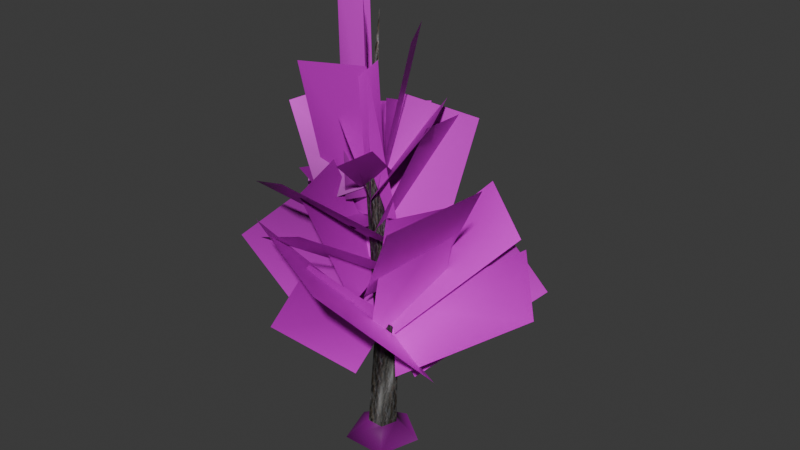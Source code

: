 # Source: Tree_A.blend  (saved by Blender 4.0.36; exported with 4.5.12 LTS)
import bpy
from mathutils import Matrix  # noqa: F401  (used for matrix-valued properties, if any)

bpy.ops.wm.read_factory_settings(use_empty=True)
scene = bpy.context.scene
scene.name = 'Scene'

# ---- collections
col_collection = bpy.data.collections.new('Collection'); scene.collection.children.link(col_collection)

# ---- images (referenced by path relative to the original .blend; pixels are not part of the script)
import os
ASSET_DIR = os.environ.get("B2B_ASSET_DIR", "")  # directory of the original .blend (textures are referenced by path, not embedded)
HERE = os.path.dirname(os.path.abspath(__file__))  # packed textures are extracted next to this script under _unpacked/

def load_image(name, relpath, width, height, colorspace="sRGB"):
    """Load a texture the original file referenced (path relative to the .blend, or extracted next to this script)."""
    p = next((c for c in (os.path.join(HERE, relpath), os.path.join(ASSET_DIR, relpath)) if relpath and os.path.exists(c)), "")
    if p:
        img = bpy.data.images.load(p, check_existing=True)
        img.name = name
    else:  # same state as the original file: an image datablock whose file is absent (Cycles renders it pink)
        img = bpy.data.images.new(name, width, height)
        img.source = "FILE"
        img.filepath = "//" + (relpath or name)
    img.colorspace_settings.name = colorspace
    return img
img_bark_a = load_image('bark_A', '_unpacked/bark_A.60c83b1f.png', 64, 64, 'sRGB')
img_branches_a_png = load_image('branches_A.png', 'branches_A.png', 1024, 1024, 'sRGB')
img_mulch_a_png = load_image('mulch_A.png', 'mulch_A.png', 1024, 1024, 'sRGB')

# ---- materials (node trees are filled in below, after node groups)
mat_bark = bpy.data.materials.new('Bark')
mat_bark.use_transparent_shadow = False
mat_branches = bpy.data.materials.new('Branches')
mat_branches.use_transparent_shadow = False
mat_mulch = bpy.data.materials.new('Mulch')
mat_mulch.use_transparent_shadow = False

# ---- material node trees
mat_bark.use_nodes = True; mat_bark.node_tree.nodes.clear()
_N = mat_bark.node_tree.nodes; _L = mat_bark.node_tree.links
n0 = _N.new('ShaderNodeTexImage'); n0.name = 'Image Texture'; n0.location = (-528, 324)
n0.label = 'BASE COLOR'
n0.image = img_bark_a
n1 = _N.new('ShaderNodeBsdfPrincipled'); n1.name = 'Principled BSDF'; n1.location = (10, 300)
n2 = _N.new('ShaderNodeOutputMaterial'); n2.name = 'Material Output'; n2.location = (320, 270)
n3 = _N.new('ShaderNodeVertexColor'); n3.name = 'Color Attribute'; n3.location = (-397, 30)
n4 = _N.new('ShaderNodeMix'); n4.name = 'Mix'; n4.location = (-205, 297)
n4.data_type = 'RGBA'
n4.blend_type = 'MULTIPLY'
n4.inputs[0].default_value = 1.0
_L.new(n1.outputs[0], n2.inputs[0])
_L.new(n0.outputs[0], n4.inputs[6])
_L.new(n3.outputs[0], n4.inputs[7])
_L.new(n4.outputs[2], n1.inputs[0])
n2.is_active_output = True
mat_branches.use_nodes = True; mat_branches.node_tree.nodes.clear()
_N = mat_branches.node_tree.nodes; _L = mat_branches.node_tree.links
n0 = _N.new('ShaderNodeBsdfPrincipled'); n0.name = 'Principled BSDF'; n0.location = (10, 300)
n0.inputs[3].default_value = 1.45
n1 = _N.new('ShaderNodeOutputMaterial'); n1.name = 'Material Output'; n1.location = (300, 300)
n2 = _N.new('ShaderNodeTexImage'); n2.name = 'Image Texture'; n2.location = (-582, 296)
n2.image = img_branches_a_png
n3 = _N.new('ShaderNodeVertexColor'); n3.name = 'Color Attribute'; n3.location = (-396, 2)
n4 = _N.new('ShaderNodeMix'); n4.name = 'Mix'; n4.location = (-193, 286)
n4.data_type = 'RGBA'
n4.blend_type = 'MULTIPLY'
n4.inputs[0].default_value = 1.0
_L.new(n0.outputs[0], n1.inputs[0])
_L.new(n4.outputs[2], n0.inputs[0])
_L.new(n2.outputs[1], n0.inputs[4])
_L.new(n2.outputs[0], n4.inputs[6])
_L.new(n3.outputs[0], n4.inputs[7])
n1.is_active_output = True
mat_mulch.use_nodes = True; mat_mulch.node_tree.nodes.clear()
_N = mat_mulch.node_tree.nodes; _L = mat_mulch.node_tree.links
n0 = _N.new('ShaderNodeBsdfPrincipled'); n0.name = 'Principled BSDF'; n0.location = (10, 300)
n0.inputs[3].default_value = 1.45
n1 = _N.new('ShaderNodeOutputMaterial'); n1.name = 'Material Output'; n1.location = (300, 300)
n2 = _N.new('ShaderNodeTexImage'); n2.name = 'Image Texture'; n2.location = (-577, 282)
n2.image = img_mulch_a_png
n3 = _N.new('ShaderNodeVertexColor'); n3.name = 'Color Attribute'; n3.location = (-392, -23)
n4 = _N.new('ShaderNodeMix'); n4.name = 'Mix'; n4.location = (-221, 268)
n4.data_type = 'RGBA'
n4.blend_type = 'MULTIPLY'
n4.inputs[0].default_value = 1.0
_L.new(n0.outputs[0], n1.inputs[0])
_L.new(n4.outputs[2], n0.inputs[0])
_L.new(n2.outputs[0], n4.inputs[6])
_L.new(n3.outputs[0], n4.inputs[7])
n1.is_active_output = True

# ---- world
world_world = bpy.data.worlds.new('World'); scene.world = world_world
world_world.use_nodes = True; world_world.node_tree.nodes.clear()
_N = world_world.node_tree.nodes; _L = world_world.node_tree.links
n0 = _N.new('ShaderNodeOutputWorld'); n0.name = 'World Output'; n0.location = (300, 300)
n1 = _N.new('ShaderNodeBackground'); n1.name = 'Background'; n1.location = (10, 300)
n1.inputs[0].default_value = (0.05088, 0.05088, 0.05088, 1.0)
_L.new(n1.outputs[0], n0.inputs[0])
n0.is_active_output = True
world_world.color = (0.05088, 0.05088, 0.05088)
world_world.use_sun_shadow = False
world_world.sun_shadow_jitter_overblur = 0.0

# ---- meshes
me_tree = bpy.data.meshes.new('Tree')
me_tree.from_pydata([(-0.0463, 0.2614, 0.1894), (-0.3038, 0.0743, 0.1894), (-0.2055, -0.2285, 0.1894), (0.1129, -0.2285, 0.1894), (0.2112, 0.0743, 0.1894), (-0.04434, 0.2163, 2.362), (-0.1977, 0.002231, 2.326), (-0.03855, -0.207, 2.286), (0.2131, -0.1221, 2.298), (0.2096, 0.1395, 2.345), (-0.2001, 0.0601, 5.524), (-0.3223, -0.009212, 5.511), (-0.2972, -0.1462, 5.534), (-0.1594, -0.1615, 5.56), (-0.09942, -0.03403, 5.554), (-0.0463, -0.009375, 7.975), (0.3825, -0.1641, 2.303), (2.17, 0.9184, 4.311), (-0.6443, 0.4439, 2.838), (1.143, 1.526, 4.847), (-0.2549, 0.05584, 2.32), (-1.008, -1.961, 4.776), (1.457, -0.4145, 1.869), (0.7334, -2.485, 4.233), (-0.007115, -0.3836, 2.165), (0.7985, -0.8733, 4.905), (0.553, 0.7981, 2.174), (1.359, 0.3085, 4.914), (0.3815, 0.4488, 2.023), (-0.7795, 2.255, 5.496), (-1.362, -0.8199, 2.004), (-2.523, 0.9862, 5.477), (-0.3339, -0.1142, 3.296), (-0.9499, -1.937, 4.462), (0.6176, -0.1786, 3.645), (0.001599, -2.002, 4.811), (0.1751, 0.008365, 3.307), (-0.4427, 1.828, 5.829), (-1.452, -0.1688, 2.957), (-2.07, 1.651, 5.479), (-0.1775, 0.2122, 3.262), (-0.7673, -0.3708, 5.354), (-0.05224, -0.76, 2.997), (-0.6421, -1.343, 5.089), (-0.09292, -0.4401, 2.965), (1.595, -1.795, 5.282), (0.5188, 1.077, 3.32), (2.206, -0.2773, 5.637), (-0.1742, 0.1701, 4.14), (-1.643, 0.4315, 4.759), (-0.2166, -0.542, 4.289), (-1.685, -0.2806, 4.907), (-0.06331, -0.1884, 4.119), (0.8511, 0.06299, 6.187), (-0.2255, 0.9956, 3.997), (0.689, 1.247, 6.065), (0.06793, 0.07325, 4.147), (-0.6492, 0.2665, 5.581), (-0.5744, -0.02212, 3.816), (-1.292, 0.1712, 5.25), (-0.3473, 0.02063, 3.842), (-1.519, -1.451, 5.121), (0.7046, -0.3978, 4.244), (-0.4676, -1.87, 5.523), (-0.3295, -0.2233, 4.929), (0.08906, -1.223, 5.752), (0.07425, 0.1698, 5.174), (0.4928, -0.8302, 5.997), (-0.1662, 0.04785, 4.943), (-1.398, 0.6383, 6.288), (-0.7545, -0.7383, 4.694), (-1.987, -0.1479, 6.04), (-0.3987, -0.01861, 4.888), (-0.5673, -0.4503, 6.168), (0.08726, -0.3863, 4.81), (-0.08139, -0.818, 6.09), (-0.06299, -0.269, 4.764), (1.044, -0.04214, 6.314), (-0.474, 0.6497, 4.876), (0.6333, 0.8766, 6.426), (-0.2652, -0.125, 4.881), (0.01561, -0.5955, 7.035), (-0.03051, 0.0752, 5.148), (0.2503, -0.3953, 7.302), (-0.1776, 0.007696, 4.739), (-0.6315, 0.422, 8.588), (-0.5114, -0.3855, 4.689), (-0.9652, 0.02871, 8.538), (-0.3004, -0.02184, 4.75), (-0.2511, -0.1607, 8.183), (-0.07399, -0.2271, 4.409), (-0.0247, -0.3659, 7.843), (-0.1516, -0.1659, 4.338), (0.5733, 0.004011, 7.543), (-0.3272, 0.3174, 4.548), (0.3978, 0.4873, 7.753), (0.14, -0.3429, 2.288), (-0.6767, 0.8798, 6.097), (-0.3382, 1.596, 1.476), (-1.155, 2.819, 5.284), (-0.1454, -0.1521, 2.414), (1.68, 1.121, 4.271), (0.6895, 0.01717, 1.422), (2.515, 1.29, 3.279), (-0.4017, -0.1706, 3.61), (-0.1215, 0.6836, 6.365), (0.7197, 0.4143, 3.277), (0.9999, 1.268, 6.032), (0.2075, 0.09575, 4.365), (0.1077, -0.5037, 7.199), (-1.077, -0.1129, 4.239), (-1.177, -0.7124, 7.073), (0.1298, 0.1505, 2.243), (-1.569, -0.4417, 4.515), (-0.6424, -0.5362, 1.442), (-2.341, -1.128, 3.714), (-0.0463, 0.6914, -0.1177), (-0.7127, 0.2072, -0.1177), (-0.4582, -0.5763, -0.1177), (0.3656, -0.5763, -0.1177), (0.6201, 0.2072, -0.1177), (-0.03165, 0.2719, 2.433), (2.219, 1.011, 4.103), (0.7104, -0.5476, 1.734), (2.961, 0.1917, 3.404), (0.1514, -0.002916, 2.464), (-0.2704, -1.549, 4.031), (-0.2189, -0.5464, 1.393), (-0.7019, -2.073, 2.92), (0.04989, -0.1501, 2.425), (-1.591, 0.7063, 4.2), (-0.4625, 0.3831, 1.191), (-2.067, 1.303, 2.92)], [], [(1, 6, 5), (1, 5, 0), (4, 9, 8), (4, 8, 3), (2, 7, 6), (2, 6, 1), (0, 5, 9), (0, 9, 4), (3, 8, 7), (3, 7, 2), (5, 10, 14), (5, 14, 9), (8, 13, 12), (8, 12, 7), (6, 11, 10), (6, 10, 5), (9, 14, 13), (9, 13, 8), (7, 12, 11), (7, 11, 6), (14, 15, 13), (12, 15, 11), (10, 15, 14), (13, 15, 12), (11, 15, 10), (16, 17, 19, 18), (20, 21, 23, 22), (24, 25, 27, 26), (28, 29, 31, 30), (32, 33, 35, 34), (36, 37, 39, 38), (40, 41, 43, 42), (44, 45, 47, 46), (48, 49, 51, 50), (52, 53, 55, 54), (56, 57, 59, 58), (60, 61, 63, 62), (64, 65, 67, 66), (68, 69, 71, 70), (72, 73, 75, 74), (76, 77, 79, 78), (80, 81, 83, 82), (84, 85, 87, 86), (88, 89, 91, 90), (92, 93, 95, 94), (96, 97, 99, 98), (100, 101, 103, 102), (104, 105, 107, 106), (108, 109, 111, 110), (112, 113, 115, 114), (2, 1, 117, 118), (1, 0, 116, 117), (0, 4, 120, 116), (4, 3, 119, 120), (3, 2, 118, 119), (121, 122, 124, 123), (125, 126, 128, 127), (129, 130, 132, 131)])
me_tree.polygons.foreach_set('use_smooth', [1, 1, 1, 1, 1, 1, 1, 1, 1, 1, 1, 1, 1, 1, 1, 1, 1, 1, 1, 1, 0, 0, 0, 0, 0, 0, 0, 0, 0, 0, 0, 0, 0, 0, 0, 0, 0, 0, 0, 0, 0, 0, 0, 0, 0, 0, 0, 0, 0, 0, 1, 1, 1, 1, 1, 0, 0, 0])
me_tree.polygons.foreach_set('material_index', [0, 0, 0, 0, 0, 0, 0, 0, 0, 0, 0, 0, 0, 0, 0, 0, 0, 0, 0, 0, 0, 0, 0, 0, 0, 1, 1, 1, 1, 1, 1, 1, 1, 1, 1, 1, 1, 1, 1, 1, 1, 1, 1, 1, 1, 1, 1, 1, 1, 1, 2, 2, 2, 2, 2, 1, 1, 1])
_uv = me_tree.uv_layers.new(name='UVMap')
_uv.uv.foreach_set('vector', [1.141, -2.216, 0.9836, 0.5891, 1.312, 0.653, 1.141, -2.216, 1.312, 0.653, 1.541, -2.193, -0.06179, -2.22, -0.003411, 0.6023, 0.3227, 0.5301, -0.06179, -2.22, 0.3227, 0.5301, 0.3392, -2.23, 0.7405, -2.229, 0.6564, 0.5221, 0.9836, 0.5891, 0.7405, -2.229, 0.9836, 0.5891, 1.141, -2.216, -0.4619, -2.199, -0.3333, 0.6548, -0.003411, 0.6023, -0.4619, -2.199, -0.003411, 0.6023, -0.06179, -2.22, 0.3392, -2.23, 0.3227, 0.5301, 0.6564, 0.5221, 0.3392, -2.23, 0.6564, 0.5221, 0.7405, -2.229, -0.3333, 0.6548, 0.09202, 4.712, 0.2679, 4.735, -0.3333, 0.6548, 0.2679, 4.735, -0.003411, 0.6023, 0.3227, 0.5301, 0.4451, 4.736, 0.6196, 4.706, 0.3227, 0.5301, 0.6196, 4.706, 0.6564, 0.5221, 0.9836, 0.5891, 0.7958, 4.687, 0.9702, 4.719, 0.9836, 0.5891, 0.9702, 4.719, 1.312, 0.653, -0.003411, 0.6023, 0.2679, 4.735, 0.4451, 4.736, -0.003411, 0.6023, 0.4451, 4.736, 0.3227, 0.5301, 0.6564, 0.5221, 0.6196, 4.706, 0.7958, 4.687, 0.6564, 0.5221, 0.7958, 4.687, 0.9836, 0.5891, 0.2679, 4.735, 0.5072, 7.74, 0.4451, 4.736, 0.6196, 4.706, 0.5072, 7.74, 0.7958, 4.687, 0.09202, 4.712, 0.5072, 7.74, 0.2679, 4.735, 0.4451, 4.736, 0.5072, 7.74, 0.6196, 4.706, 0.7958, 4.687, 0.5072, 7.74, 0.9702, 4.719, 0.0, 0.0, 1.0, 0.0, 1.0, 1.0, 0.0, 1.0, 0.0, 0.0, 1.0, 0.0, 1.0, 1.0, 0.0, 1.0, 0.0, 0.0, 1.0, 0.0, 1.0, 1.0, 0.0, 1.0, 0.0, 0.0, 1.0, 0.0, 1.0, 1.0, 0.0, 1.0, 0.0, 0.0, 1.0, 0.0, 1.0, 1.0, 0.0, 1.0, 0.0, 0.0, 1.0, 0.0, 1.0, 1.0, 0.0, 1.0, 0.0, 0.0, 1.0, 0.0, 1.0, 1.0, 0.0, 1.0, 0.0, 0.0, 1.0, 0.0, 1.0, 1.0, 0.0, 1.0, 0.0, 0.0, 1.0, 0.0, 1.0, 1.0, 0.0, 1.0, 0.0, 0.0, 1.0, 0.0, 1.0, 1.0, 0.0, 1.0, 0.0, 0.0, 1.0, 0.0, 1.0, 1.0, 0.0, 1.0, 0.0, 0.0, 1.0, 0.0, 1.0, 1.0, 0.0, 1.0, 0.0, 0.0, 1.0, 0.0, 1.0, 1.0, 0.0, 1.0, 0.0, 0.0, 1.0, 0.0, 1.0, 1.0, 0.0, 1.0, 0.0, 0.0, 1.0, 0.0, 1.0, 1.0, 0.0, 1.0, 0.0, 0.0, 1.0, 0.0, 1.0, 1.0, 0.0, 1.0, 0.0, 0.0, 1.0, 0.0, 1.0, 1.0, 0.0, 1.0, 0.0, 0.0, 1.0, 0.0, 1.0, 1.0, 0.0, 1.0, 0.0, 0.0, 1.0, 0.0, 1.0, 1.0, 0.0, 1.0, 0.0, 0.0, 1.0, 0.0, 1.0, 1.0, 0.0, 1.0, 0.0, 0.0, 1.0, 0.0, 1.0, 1.0, 0.0, 1.0, 0.0, 0.0, 1.0, 0.0, 1.0, 1.0, 0.0, 1.0, 0.0, 0.0, 1.0, 0.0, 1.0, 1.0, 0.0, 1.0, 0.0, 0.0, 1.0, 0.0, 1.0, 1.0, 0.0, 1.0, 0.0, 0.0, 1.0, 0.0, 1.0, 1.0, 0.0, 1.0, 0.3766, 0.4951, 0.4539, 0.6241, 0.3773, 0.8924, 0.09691, 0.5037, 0.4539, 0.6241, 0.5997, 0.5878, 0.8319, 0.7445, 0.3773, 0.8924, 0.5997, 0.5878, 0.6111, 0.4369, 0.8319, 0.2654, 0.8319, 0.7445, 0.6111, 0.4369, 0.4728, 0.379, 0.3765, 0.1175, 0.8319, 0.2654, 0.4728, 0.379, 0.3766, 0.4951, 0.09691, 0.5037, 0.3765, 0.1175, 0.0, 0.0, 1.0, 0.0, 1.0, 1.0, 0.0, 1.0, 0.0, 0.0, 1.0, 0.0, 1.0, 1.0, 0.0, 1.0, 0.0, 0.0, 1.0, 0.0, 1.0, 1.0, 0.0, 1.0])
_ca = me_tree.color_attributes.new('Attribute', 'BYTE_COLOR', 'CORNER')
_ca.data.foreach_set('color', [0.2918, 0.2918, 0.2918, 1.0, 0.4233, 0.4233, 0.4233, 1.0, 0.1912, 0.1912, 0.1912, 1.0, 0.2918, 0.2918, 0.2918, 1.0, 0.1912, 0.1912, 0.1912, 1.0, 0.2623, 0.2623, 0.2623, 1.0, 0.1529, 0.1529, 0.1529, 1.0, 0.15, 0.15, 0.15, 1.0, 0.1683, 0.1683, 0.1683, 1.0, 0.1529, 0.1529, 0.1529, 1.0, 0.1683, 0.1683, 0.1683, 1.0, 0.1559, 0.1559, 0.1559, 1.0, 0.2307, 0.2307, 0.2307, 1.0, 0.1559, 0.1559, 0.1559, 1.0, 0.4233, 0.4233, 0.4233, 1.0, 0.2307, 0.2307, 0.2307, 1.0, 0.4233, 0.4233, 0.4233, 1.0, 0.305, 0.305, 0.305, 1.0, 0.2346, 0.2346, 0.2346, 1.0, 0.1912, 0.1912, 0.1912, 1.0, 0.1441, 0.1441, 0.1441, 1.0, 0.2346, 0.2346, 0.2346, 1.0, 0.1441, 0.1441, 0.1441, 1.0, 0.1559, 0.1559, 0.1559, 1.0, 0.1441, 0.1441, 0.1441, 1.0, 0.1746, 0.1746, 0.1746, 1.0, 0.1529, 0.1529, 0.1529, 1.0, 0.1441, 0.1441, 0.1441, 1.0, 0.1529, 0.1529, 0.1529, 1.0, 0.2195, 0.2195, 0.2195, 1.0, 0.1912, 0.1912, 0.1912, 1.0, 0.6514, 0.6514, 0.6514, 1.0, 0.4233, 0.4233, 0.4233, 1.0, 0.1912, 0.1912, 0.1912, 1.0, 0.4233, 0.4233, 0.4233, 1.0, 0.1441, 0.1441, 0.1441, 1.0, 0.1845, 0.1845, 0.1845, 1.0, 0.3864, 0.3864, 0.3864, 1.0, 0.2195, 0.2195, 0.2195, 1.0, 0.1845, 0.1845, 0.1845, 1.0, 0.2195, 0.2195, 0.2195, 1.0, 0.1529, 0.1529, 0.1529, 1.0, 0.4233, 0.4233, 0.4233, 1.0, 0.2542, 0.2542, 0.2542, 1.0, 0.6514, 0.6514, 0.6514, 1.0, 0.4233, 0.4233, 0.4233, 1.0, 0.6514, 0.6514, 0.6514, 1.0, 0.1912, 0.1912, 0.1912, 1.0, 0.15, 0.15, 0.15, 1.0, 0.4233, 0.4233, 0.4233, 1.0, 0.3864, 0.3864, 0.3864, 1.0, 0.15, 0.15, 0.15, 1.0, 0.3864, 0.3864, 0.3864, 1.0, 0.1683, 0.1683, 0.1683, 1.0, 0.1559, 0.1559, 0.1559, 1.0, 0.2195, 0.2195, 0.2195, 1.0, 0.2542, 0.2542, 0.2542, 1.0, 0.1559, 0.1559, 0.1559, 1.0, 0.2542, 0.2542, 0.2542, 1.0, 0.4233, 0.4233, 0.4233, 1.0, 0.4233, 0.4233, 0.4233, 1.0, 0.7605, 0.7605, 0.7605, 1.0, 0.3864, 0.3864, 0.3864, 1.0, 0.2195, 0.2195, 0.2195, 1.0, 0.7605, 0.7605, 0.7605, 1.0, 0.2542, 0.2542, 0.2542, 1.0, 0.6514, 0.6514, 0.6514, 1.0, 0.7605, 0.7605, 0.7605, 1.0, 0.4233, 0.4233, 0.4233, 1.0, 0.3864, 0.3864, 0.3864, 1.0, 0.7605, 0.7605, 0.7605, 1.0, 0.2195, 0.2195, 0.2195, 1.0, 0.2542, 0.2542, 0.2542, 1.0, 0.7605, 0.7605, 0.7605, 1.0, 0.6514, 0.6514, 0.6514, 1.0, 0.6376, 0.6376, 0.6376, 1.0, 1.0, 1.0, 1.0, 1.0, 0.7231, 0.7231, 0.7231, 1.0, 0.9131, 0.9131, 0.9131, 1.0, 0.9734, 0.9734, 0.9734, 1.0, 0.5776, 0.5776, 0.5776, 1.0, 0.8963, 0.8963, 0.8963, 1.0, 0.7605, 0.7605, 0.7605, 1.0, 0.7231, 0.7231, 0.7231, 1.0, 0.6654, 0.6654, 0.6654, 1.0, 0.3613, 0.3613, 0.3613, 1.0, 1.0, 1.0, 1.0, 1.0, 0.8228, 0.8228, 0.8228, 1.0, 0.3916, 0.3916, 0.3916, 1.0, 0.5972, 0.5972, 0.5972, 1.0, 0.6376, 0.6376, 0.6376, 1.0, 0.6038, 0.6038, 0.6038, 1.0, 0.8228, 0.8228, 0.8228, 1.0, 0.7991, 0.7991, 0.7991, 1.0, 0.6514, 0.6514, 0.6514, 1.0, 0.7682, 0.7682, 0.7682, 1.0, 0.7084, 0.7084, 0.7084, 1.0, 0.6376, 0.6376, 0.6376, 1.0, 0.5149, 0.5149, 0.5149, 1.0, 0.6514, 0.6514, 0.6514, 1.0, 0.305, 0.305, 0.305, 1.0, 0.2502, 0.2502, 0.2502, 1.0, 0.5906, 0.5906, 0.5906, 1.0, 0.9473, 0.9473, 0.9473, 1.0, 0.7231, 0.7231, 0.7231, 1.0, 0.491, 0.491, 0.491, 1.0, 0.807, 0.807, 0.807, 1.0, 0.3864, 0.3864, 0.3864, 1.0, 0.3095, 0.3095, 0.3095, 1.0, 0.2874, 0.2874, 0.2874, 1.0, 0.3185, 0.3185, 0.3185, 1.0, 0.5333, 0.5333, 0.5333, 1.0, 0.3185, 0.3185, 0.3185, 1.0, 0.6376, 0.6376, 0.6376, 1.0, 0.3613, 0.3613, 0.3613, 1.0, 0.5841, 0.5841, 0.5841, 1.0, 0.2961, 0.2961, 0.2961, 1.0, 0.1779, 0.1779, 0.1779, 1.0, 0.7605, 0.7605, 0.7605, 1.0, 0.6105, 0.6105, 0.6105, 1.0, 0.4287, 0.4287, 0.4287, 1.0, 0.7379, 0.7379, 0.7379, 1.0, 0.4621, 0.4621, 0.4621, 1.0, 0.4125, 0.4125, 0.4125, 1.0, 0.7011, 0.7011, 0.7011, 1.0, 0.6724, 0.6724, 0.6724, 1.0, 0.3325, 0.3325, 0.3325, 1.0, 0.3864, 0.3864, 0.3864, 1.0, 0.4851, 0.4851, 0.4851, 1.0, 0.7835, 0.7835, 0.7835, 1.0, 0.2232, 0.2232, 0.2232, 1.0, 0.6939, 0.6939, 0.6939, 1.0, 0.4851, 0.4851, 0.4851, 1.0, 0.8308, 0.8308, 0.8308, 1.0, 0.4125, 0.4125, 0.4125, 1.0, 0.5271, 0.5271, 0.5271, 1.0, 0.5089, 0.5089, 0.5089, 1.0, 0.6654, 0.6654, 0.6654, 1.0, 0.4564, 0.4564, 0.4564, 1.0, 0.4125, 0.4125, 0.4125, 1.0, 0.7835, 0.7835, 0.7835, 1.0, 0.6654, 0.6654, 0.6654, 1.0, 0.3419, 0.3419, 0.3419, 1.0, 0.4735, 0.4735, 0.4735, 1.0, 0.6308, 0.6308, 0.6308, 1.0, 0.5583, 0.5583, 0.5583, 1.0, 0.1651, 0.1651, 0.1651, 1.0, 0.6514, 0.6514, 0.6514, 1.0, 0.7305, 0.7305, 0.7305, 1.0, 0.7682, 0.7682, 0.7682, 1.0, 0.4851, 0.4851, 0.4851, 1.0, 0.4621, 0.4621, 0.4621, 1.0, 0.6376, 0.6376, 0.6376, 1.0, 0.6105, 0.6105, 0.6105, 1.0, 0.4452, 0.4452, 0.4452, 1.0, 0.7835, 0.7835, 0.7835, 1.0, 0.4793, 0.4793, 0.4793, 1.0, 0.9911, 0.9911, 0.9911, 1.0, 1.0, 1.0, 1.0, 1.0, 1.0, 1.0, 1.0, 1.0, 0.3564, 0.3564, 0.3564, 1.0, 0.6724, 0.6724, 0.6724, 1.0, 0.9734, 0.9734, 0.9734, 1.0, 0.7835, 0.7835, 0.7835, 1.0, 0.5906, 0.5906, 0.5906, 1.0, 0.6376, 0.6376, 0.6376, 1.0, 0.6867, 0.6867, 0.6867, 1.0, 0.6654, 0.6654, 0.6654, 1.0, 0.7231, 0.7231, 0.7231, 1.0, 0.6654, 0.6654, 0.6654, 1.0, 0.3712, 0.3712, 0.3712, 1.0, 0.6038, 0.6038, 0.6038, 1.0, 0.2623, 0.2623, 0.2623, 1.0, 0.3864, 0.3864, 0.3864, 1.0, 0.7379, 0.7379, 0.7379, 1.0, 0.2307, 0.2307, 0.2307, 1.0, 0.305, 0.305, 0.305, 1.0, 0.2086, 0.2086, 0.2086, 1.0, 0.2016, 0.2016, 0.2016, 1.0, 0.2918, 0.2918, 0.2918, 1.0, 0.2623, 0.2623, 0.2623, 1.0, 0.2502, 0.2502, 0.2502, 1.0, 0.1946, 0.1946, 0.1946, 1.0, 0.2346, 0.2346, 0.2346, 1.0, 0.1559, 0.1559, 0.1559, 1.0, 0.1878, 0.1878, 0.1878, 1.0, 0.227, 0.227, 0.227, 1.0, 0.1529, 0.1529, 0.1529, 1.0, 0.1559, 0.1559, 0.1559, 1.0, 0.1981, 0.1981, 0.1981, 1.0, 0.1812, 0.1812, 0.1812, 1.0, 0.1441, 0.1441, 0.1441, 1.0, 0.2195, 0.2195, 0.2195, 1.0, 0.1746, 0.1746, 0.1746, 1.0, 0.1812, 0.1812, 0.1812, 1.0, 0.956, 0.956, 0.956, 1.0, 0.552, 0.552, 0.552, 1.0, 0.7835, 0.7835, 0.7835, 1.0, 0.7605, 0.7605, 0.7605, 1.0, 0.5776, 0.5776, 0.5776, 1.0, 0.4342, 0.4342, 0.4342, 1.0, 0.6308, 0.6308, 0.6308, 1.0, 1.0, 1.0, 1.0, 1.0, 0.5906, 0.5906, 0.5906, 1.0, 0.3564, 0.3564, 0.3564, 1.0, 0.305, 0.305, 0.305, 1.0, 0.9911, 0.9911, 0.9911, 1.0])
me_tree.materials.append(mat_bark)
me_tree.materials.append(mat_branches)
me_tree.materials.append(mat_mulch)
me_tree.update()
me_tree.normals_split_custom_set([tuple(v) for v in zip(*[iter([-0.4781, 0.08484, 0.8742, -0.8189, 0.5727, -0.03874, 0.3136, 0.9486, -0.04297, -0.4781, 0.08484, 0.8742, 0.3136, 0.9486, -0.04297, -0.4438, 0.6824, 0.5808, 0.4659, 0.2258, 0.8555, 0.9998, -0.02104, 0.005968, 0.3194, -0.9476, -0.001178, 0.4659, 0.2258, 0.8555, 0.3194, -0.9476, -0.001178, 0.7563, -0.302, 0.5804, -0.2196, -0.4454, 0.868, -0.7847, -0.6187, -0.03763, -0.8189, 0.5727, -0.03874, -0.2196, -0.4454, 0.868, -0.8189, 0.5727, -0.03874, -0.4781, 0.08484, 0.8742, -0.4438, 0.6824, 0.5808, 0.3136, 0.9486, -0.04297, 0.9998, -0.02104, 0.005968, -0.4438, 0.6824, 0.5808, 0.9998, -0.02104, 0.005968, 0.4659, 0.2258, 0.8555, 0.7563, -0.302, 0.5804, 0.3194, -0.9476, -0.001178, -0.7847, -0.6187, -0.03763, 0.7563, -0.302, 0.5804, -0.7847, -0.6187, -0.03763, -0.2196, -0.4454, 0.868, 0.3136, 0.9486, -0.04297, -0.562, 0.8251, 0.05798, 0.6198, 0.7762, 0.1154, 0.3136, 0.9486, -0.04297, 0.6198, 0.7762, 0.1154, 0.9998, -0.02104, 0.005968, 0.3194, -0.9476, -0.001178, 0.9344, -0.3516, 0.05798, 0.003215, -0.9995, -0.03161, 0.3194, -0.9476, -0.001178, 0.003215, -0.9995, -0.03161, -0.7847, -0.6187, -0.03763, -0.8189, 0.5727, -0.03874, -0.9507, -0.3071, -0.04332, -0.562, 0.8251, 0.05798, -0.8189, 0.5727, -0.03874, -0.562, 0.8251, 0.05798, 0.3136, 0.9486, -0.04297, 0.9998, -0.02104, 0.005968, 0.6198, 0.7762, 0.1154, 0.9344, -0.3516, 0.05798, 0.9998, -0.02104, 0.005968, 0.9344, -0.3516, 0.05798, 0.3194, -0.9476, -0.001178, -0.7847, -0.6187, -0.03763, 0.003215, -0.9995, -0.03161, -0.9507, -0.3071, -0.04332, -0.7847, -0.6187, -0.03763, -0.9507, -0.3071, -0.04332, -0.8189, 0.5727, -0.03874, 0.9044, -0.4264, -0.0155, 0.9044, -0.4264, -0.0155, 0.9044, -0.4264, -0.0155, -0.9807, -0.1619, 0.1098, -0.9807, -0.1619, 0.1098, -0.9807, -0.1619, 0.1098, 0.6865, 0.7268, -0.02246, 0.6865, 0.7268, -0.02246, 0.6865, 0.7268, -0.02246, -0.1232, -0.99, 0.06813, -0.1232, -0.99, 0.06813, -0.1232, -0.99, 0.06813, -0.4968, 0.8661, 0.0557, -0.4968, 0.8661, 0.0557, -0.4968, 0.8661, 0.0557, -0.1694, -0.7967, 0.5802, -0.1694, -0.7967, 0.5802, -0.1694, -0.7967, 0.5802, -0.1694, -0.7967, 0.5802, 0.3768, 0.6463, 0.6635, 0.3768, 0.6463, 0.6635, 0.3768, 0.6463, 0.6635, 0.3768, 0.6463, 0.6635, -0.856, 0.4032, 0.3237, -0.856, 0.4032, 0.3237, -0.856, 0.4032, 0.3237, -0.856, 0.4032, 0.3237, 0.4971, -0.6906, 0.5253, 0.4971, -0.6906, 0.5253, 0.4971, -0.6906, 0.5253, 0.4971, -0.6906, 0.5253, -0.2454, 0.58, 0.7768, -0.2454, 0.58, 0.7768, -0.2454, 0.58, 0.7768, -0.2454, 0.58, 0.7768, -0.03591, -0.8146, 0.5789, -0.03591, -0.8146, 0.5789, -0.03591, -0.8146, 0.5789, -0.03591, -0.8146, 0.5789, 0.958, 0.04619, 0.283, 0.958, 0.04619, 0.283, 0.958, 0.04619, 0.283, 0.958, 0.04619, 0.283, -0.7535, 0.1542, 0.6391, -0.7535, 0.1542, 0.6391, -0.7535, 0.1542, 0.6391, -0.7535, 0.1542, 0.6391, 0.4077, 0.1633, 0.8984, 0.4077, 0.1633, 0.8984, 0.4077, 0.1633, 0.8984, 0.4077, 0.1633, 0.8984, -0.9078, -0.08193, 0.4114, -0.9078, -0.08193, 0.4114, -0.9078, -0.08193, 0.4114, -0.9078, -0.08193, 0.4114, 0.06192, -0.9846, 0.1637, 0.06192, -0.9846, 0.1637, 0.06192, -0.9846, 0.1637, 0.06192, -0.9846, 0.1637, -0.02071, 0.6651, 0.7465, -0.02071, 0.6651, 0.7465, -0.02071, 0.6651, 0.7465, -0.02071, 0.6651, 0.7465, -0.6798, 0.2752, 0.6798, -0.6798, 0.2752, 0.6798, -0.6798, 0.2752, 0.6798, -0.6798, 0.2752, 0.6798, 0.4696, -0.5654, 0.678, 0.4696, -0.5654, 0.678, 0.4696, -0.5654, 0.678, 0.4696, -0.5654, 0.678, 0.6031, 0.7284, 0.3251, 0.6031, 0.7284, 0.3251, 0.6031, 0.7284, 0.3251, 0.6031, 0.7284, 0.3251, -0.7203, -0.392, 0.5722, -0.7203, -0.392, 0.5722, -0.7203, -0.392, 0.5722, -0.7203, -0.392, 0.5722, -0.7701, 0.5949, 0.2303, -0.7701, 0.5949, 0.2303, -0.7701, 0.5949, 0.2303, -0.7701, 0.5949, 0.2303, 0.7428, -0.6507, 0.1576, 0.7428, -0.6507, 0.1576, 0.7428, -0.6507, 0.1576, 0.7428, -0.6507, 0.1576, 0.6875, 0.7259, 0.01948, 0.6875, 0.7259, 0.01948, 0.6875, 0.7259, 0.01948, 0.6875, 0.7259, 0.01948, -0.8818, -0.4164, 0.2215, -0.8818, -0.4164, 0.2215, -0.8818, -0.4164, 0.2215, -0.8818, -0.4164, 0.2215, -0.9525, -0.2824, -0.1136, -0.9525, -0.2824, -0.1136, -0.9525, -0.2824, -0.1136, -0.9525, -0.2824, -0.1136, -0.4164, 0.8871, -0.1991, -0.4164, 0.8871, -0.1991, -0.4164, 0.8871, -0.1991, -0.4164, 0.8871, -0.1991, -0.5003, 0.8401, -0.2096, -0.5003, 0.8401, -0.2096, -0.5003, 0.8401, -0.2096, -0.5003, 0.8401, -0.2096, 0.1759, -0.9643, -0.1978, 0.1759, -0.9643, -0.1978, 0.1759, -0.9643, -0.1978, 0.1759, -0.9643, -0.1978, 0.5371, -0.8225, 0.1872, 0.5371, -0.8225, 0.1872, 0.5371, -0.8225, 0.1872, 0.5371, -0.8225, 0.1872, -0.2196, -0.4454, 0.868, -0.4781, 0.08484, 0.8742, -0.09332, 0.5111, 0.8545, -0.514, 0.06383, 0.8554, -0.4781, 0.08484, 0.8742, -0.4438, 0.6824, 0.5808, 0.4535, 0.251, 0.8552, -0.09332, 0.5111, 0.8545, -0.4438, 0.6824, 0.5808, 0.4659, 0.2258, 0.8555, 0.3764, -0.3586, 0.8543, 0.4535, 0.251, 0.8552, 0.4659, 0.2258, 0.8555, 0.7563, -0.302, 0.5804, -0.221, -0.469, 0.8551, 0.3764, -0.3586, 0.8543, 0.7563, -0.302, 0.5804, -0.2196, -0.4454, 0.868, -0.514, 0.06383, 0.8554, -0.221, -0.469, 0.8551, 0.2249, 0.742, -0.6316, 0.2249, 0.742, -0.6316, 0.2249, 0.742, -0.6316, 0.2249, 0.742, -0.6316, 0.9052, -0.4029, -0.1354, 0.9052, -0.4029, -0.1354, 0.9052, -0.4029, -0.1354, 0.9052, -0.4029, -0.1354, -0.5818, -0.8026, -0.132, -0.5818, -0.8026, -0.132, -0.5818, -0.8026, -0.132, -0.5818, -0.8026, -0.132])] * 3)])

# ---- objects
ob_tree = bpy.data.objects.new('Tree', me_tree)

# ---- transforms, parenting, visibility, modifiers, constraints
ob_tree.location = (0.0, 0.0, 0.0)
ob_tree.rotation_mode = 'QUATERNION'
ob_tree.rotation_quaternion = (1.0, 0.0, 0.0, 0.0)

# ---- collection membership
scene.collection.objects.link(ob_tree)

# ---- scene / render settings (as saved in the file)
scene.frame_start = 1; scene.frame_end = 250; scene.frame_set(1)
scene.render.engine = 'BLENDER_EEVEE_NEXT'
scene.cycles.sampling_pattern = 'TABULATED_SOBOL'
bpy.context.view_layer.update()

# ---- added for rendering (the .blend has no active camera and no usable light): camera, sun
cam_auto = bpy.data.cameras.new('AutoCamera')
cam_auto.lens = 50.0
cam_auto.sensor_width = 36.0
cam_auto.clip_end = 1000.0
ob_auto_camera = bpy.data.objects.new('AutoCamera', cam_auto)
scene.collection.objects.link(ob_auto_camera)
ob_auto_camera.location = (10.9287, -12.6844, 12.8028)
ob_auto_camera.rotation_euler = (1.09748, -7.21219e-08, 0.694738)
scene.camera = ob_auto_camera
light_auto_sun = bpy.data.lights.new('AutoSun', 'SUN')
light_auto_sun.energy = 3.0
light_auto_sun.angle = 0.0523599
ob_auto_sun = bpy.data.objects.new('AutoSun', light_auto_sun)
scene.collection.objects.link(ob_auto_sun)
ob_auto_sun.rotation_euler = (0.872665, 0.174533, 0.523599)
bpy.context.view_layer.update()
